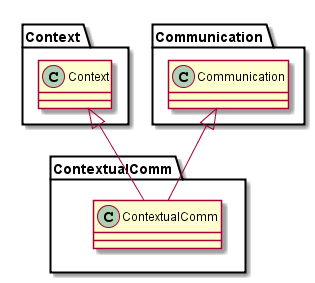

The diagram above was rendered by PlantUML. Its source (embedded in the PNG):
@startuml "contextual-communication-design.png"

Package ContextualComm {

	class ContextualComm {
	}


	ContextualComm -up-|> Context.Context

	ContextualComm -up-|> Communication.Communication
}

@enduml